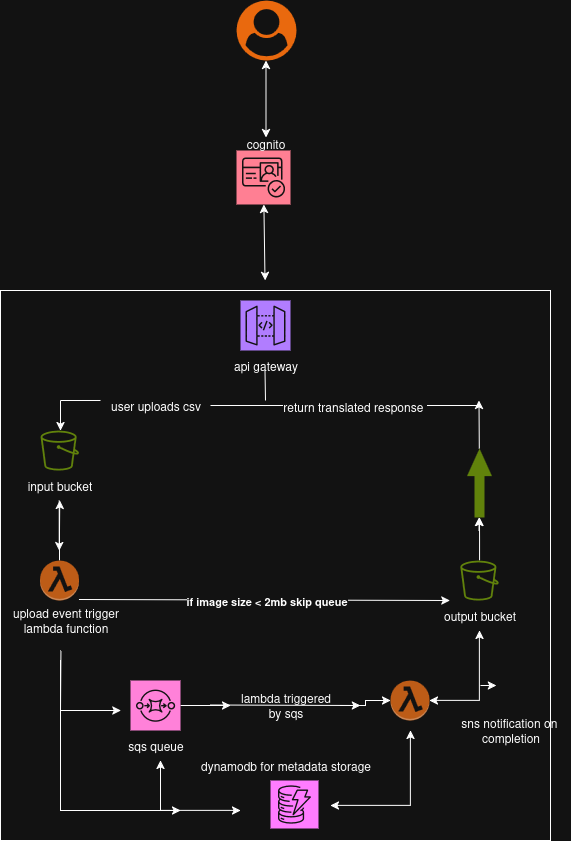

The diagram above was exported from draw.io. Its source (the exported page's mxGraphModel, read from the mxfile embedded in the PNG):
<mxGraphModel dx="1216" dy="1750" grid="1" gridSize="10" guides="1" tooltips="1" connect="1" arrows="1" fold="1" page="1" pageScale="1" pageWidth="850" pageHeight="1100" math="0" shadow="0">
  <root>
    <mxCell id="0" />
    <mxCell id="1" parent="0" />
    <mxCell id="ysJYaeJtfQ2COBXwDcaK-9" value="" style="whiteSpace=wrap;html=1;aspect=fixed;" parent="1" vertex="1">
      <mxGeometry x="140" y="110" width="550" height="550" as="geometry" />
    </mxCell>
    <mxCell id="ysJYaeJtfQ2COBXwDcaK-10" value="" style="sketch=0;points=[[0,0,0],[0.25,0,0],[0.5,0,0],[0.75,0,0],[1,0,0],[0,1,0],[0.25,1,0],[0.5,1,0],[0.75,1,0],[1,1,0],[0,0.25,0],[0,0.5,0],[0,0.75,0],[1,0.25,0],[1,0.5,0],[1,0.75,0]];outlineConnect=0;fontColor=#232F3E;fillColor=#8C4FFF;strokeColor=#ffffff;dashed=0;verticalLabelPosition=bottom;verticalAlign=top;align=center;html=1;fontSize=12;fontStyle=0;aspect=fixed;shape=mxgraph.aws4.resourceIcon;resIcon=mxgraph.aws4.api_gateway;" parent="1" vertex="1">
      <mxGeometry x="380" y="120" width="50" height="50" as="geometry" />
    </mxCell>
    <mxCell id="ysJYaeJtfQ2COBXwDcaK-11" value="&lt;div&gt;api gateway&lt;/div&gt;" style="text;html=1;align=center;verticalAlign=middle;resizable=0;points=[];autosize=1;strokeColor=none;fillColor=none;" parent="1" vertex="1">
      <mxGeometry x="360" y="170" width="90" height="30" as="geometry" />
    </mxCell>
    <mxCell id="ysJYaeJtfQ2COBXwDcaK-25" value="" style="endArrow=none;html=1;rounded=0;" parent="1" edge="1">
      <mxGeometry width="50" height="50" relative="1" as="geometry">
        <mxPoint x="405" y="220" as="sourcePoint" />
        <mxPoint x="404.5" y="190" as="targetPoint" />
      </mxGeometry>
    </mxCell>
    <mxCell id="ysJYaeJtfQ2COBXwDcaK-27" value="" style="endArrow=none;html=1;rounded=0;" parent="1" source="ysJYaeJtfQ2COBXwDcaK-29" edge="1">
      <mxGeometry width="50" height="50" relative="1" as="geometry">
        <mxPoint x="200" y="220" as="sourcePoint" />
        <mxPoint x="620" y="225" as="targetPoint" />
      </mxGeometry>
    </mxCell>
    <mxCell id="T_ZCRITz_rd5gMF3gCUC-14" value="&lt;font style=&quot;font-size: 12px;&quot;&gt;return translated response&amp;nbsp;&lt;/font&gt;" style="edgeLabel;html=1;align=center;verticalAlign=middle;resizable=0;points=[];" parent="ysJYaeJtfQ2COBXwDcaK-27" vertex="1" connectable="0">
      <mxGeometry x="0.3214" y="2" relative="1" as="geometry">
        <mxPoint x="-35" y="2" as="offset" />
      </mxGeometry>
    </mxCell>
    <mxCell id="ysJYaeJtfQ2COBXwDcaK-28" value="" style="endArrow=classic;html=1;rounded=0;" parent="1" edge="1">
      <mxGeometry width="50" height="50" relative="1" as="geometry">
        <mxPoint x="200" y="220" as="sourcePoint" />
        <mxPoint x="200" y="250" as="targetPoint" />
      </mxGeometry>
    </mxCell>
    <mxCell id="ysJYaeJtfQ2COBXwDcaK-30" value="" style="endArrow=none;html=1;rounded=0;entryX=0;entryY=0.333;entryDx=0;entryDy=0;entryPerimeter=0;" parent="1" target="ysJYaeJtfQ2COBXwDcaK-29" edge="1">
      <mxGeometry width="50" height="50" relative="1" as="geometry">
        <mxPoint x="200" y="220" as="sourcePoint" />
        <mxPoint x="630" y="220" as="targetPoint" />
      </mxGeometry>
    </mxCell>
    <mxCell id="ysJYaeJtfQ2COBXwDcaK-29" value="&lt;div&gt;user uploads csv&lt;/div&gt;" style="text;html=1;align=center;verticalAlign=middle;resizable=0;points=[];autosize=1;strokeColor=none;fillColor=none;" parent="1" vertex="1">
      <mxGeometry x="240" y="210" width="110" height="30" as="geometry" />
    </mxCell>
    <mxCell id="ysJYaeJtfQ2COBXwDcaK-31" value="" style="sketch=0;outlineConnect=0;fontColor=#232F3E;gradientColor=none;fillColor=#7AA116;strokeColor=none;dashed=0;verticalLabelPosition=bottom;verticalAlign=top;align=center;html=1;fontSize=12;fontStyle=0;aspect=fixed;pointerEvents=1;shape=mxgraph.aws4.bucket;" parent="1" vertex="1">
      <mxGeometry x="180" y="250" width="38.46" height="40" as="geometry" />
    </mxCell>
    <mxCell id="ysJYaeJtfQ2COBXwDcaK-32" value="&lt;div&gt;input bucket&lt;/div&gt;" style="text;html=1;align=center;verticalAlign=middle;resizable=0;points=[];autosize=1;strokeColor=none;fillColor=none;" parent="1" vertex="1">
      <mxGeometry x="154.23" y="290" width="90" height="30" as="geometry" />
    </mxCell>
    <mxCell id="ysJYaeJtfQ2COBXwDcaK-33" value="" style="endArrow=classic;html=1;rounded=0;" parent="1" edge="1">
      <mxGeometry width="50" height="50" relative="1" as="geometry">
        <mxPoint x="198.73000000000002" y="320" as="sourcePoint" />
        <mxPoint x="198.73000000000002" y="370" as="targetPoint" />
      </mxGeometry>
    </mxCell>
    <mxCell id="ysJYaeJtfQ2COBXwDcaK-51" value="" style="edgeStyle=orthogonalEdgeStyle;rounded=0;orthogonalLoop=1;jettySize=auto;html=1;" parent="1" source="ysJYaeJtfQ2COBXwDcaK-34" target="ysJYaeJtfQ2COBXwDcaK-32" edge="1">
      <mxGeometry relative="1" as="geometry" />
    </mxCell>
    <mxCell id="ysJYaeJtfQ2COBXwDcaK-34" value="" style="outlineConnect=0;dashed=0;verticalLabelPosition=bottom;verticalAlign=top;align=center;html=1;shape=mxgraph.aws3.lambda_function;fillColor=#F58534;gradientColor=none;" parent="1" vertex="1">
      <mxGeometry x="179.46" y="380" width="39" height="40" as="geometry" />
    </mxCell>
    <mxCell id="ysJYaeJtfQ2COBXwDcaK-35" value="&lt;div&gt;upload event trigger&lt;/div&gt;&lt;div&gt;lambda function&lt;/div&gt;" style="text;html=1;align=center;verticalAlign=middle;resizable=0;points=[];autosize=1;strokeColor=none;fillColor=none;" parent="1" vertex="1">
      <mxGeometry x="140.00000000000003" y="420" width="130" height="40" as="geometry" />
    </mxCell>
    <mxCell id="ysJYaeJtfQ2COBXwDcaK-50" value="" style="edgeStyle=orthogonalEdgeStyle;rounded=0;orthogonalLoop=1;jettySize=auto;html=1;" parent="1" source="ysJYaeJtfQ2COBXwDcaK-36" target="ysJYaeJtfQ2COBXwDcaK-48" edge="1">
      <mxGeometry relative="1" as="geometry" />
    </mxCell>
    <mxCell id="ysJYaeJtfQ2COBXwDcaK-36" value="" style="sketch=0;points=[[0,0,0],[0.25,0,0],[0.5,0,0],[0.75,0,0],[1,0,0],[0,1,0],[0.25,1,0],[0.5,1,0],[0.75,1,0],[1,1,0],[0,0.25,0],[0,0.5,0],[0,0.75,0],[1,0.25,0],[1,0.5,0],[1,0.75,0]];outlineConnect=0;fontColor=#232F3E;fillColor=#E7157B;strokeColor=#ffffff;dashed=0;verticalLabelPosition=bottom;verticalAlign=top;align=center;html=1;fontSize=12;fontStyle=0;aspect=fixed;shape=mxgraph.aws4.resourceIcon;resIcon=mxgraph.aws4.sqs;" parent="1" vertex="1">
      <mxGeometry x="270" y="500" width="50" height="50" as="geometry" />
    </mxCell>
    <mxCell id="ysJYaeJtfQ2COBXwDcaK-38" value="" style="endArrow=classic;html=1;rounded=0;" parent="1" edge="1">
      <mxGeometry width="50" height="50" relative="1" as="geometry">
        <mxPoint x="200.46" y="470" as="sourcePoint" />
        <mxPoint x="260.46" y="530" as="targetPoint" />
        <Array as="points">
          <mxPoint x="200" y="530" />
        </Array>
      </mxGeometry>
    </mxCell>
    <mxCell id="ysJYaeJtfQ2COBXwDcaK-39" value="&lt;div&gt;sqs queue&lt;/div&gt;" style="text;html=1;align=center;verticalAlign=middle;resizable=0;points=[];autosize=1;strokeColor=none;fillColor=none;" parent="1" vertex="1">
      <mxGeometry x="255" y="550" width="80" height="30" as="geometry" />
    </mxCell>
    <mxCell id="ysJYaeJtfQ2COBXwDcaK-40" value="" style="outlineConnect=0;dashed=0;verticalLabelPosition=bottom;verticalAlign=top;align=center;html=1;shape=mxgraph.aws3.lambda_function;fillColor=#F58534;gradientColor=none;" parent="1" vertex="1">
      <mxGeometry x="530" y="500" width="39" height="40" as="geometry" />
    </mxCell>
    <mxCell id="ysJYaeJtfQ2COBXwDcaK-41" value="" style="sketch=0;points=[[0,0,0],[0.25,0,0],[0.5,0,0],[0.75,0,0],[1,0,0],[0,1,0],[0.25,1,0],[0.5,1,0],[0.75,1,0],[1,1,0],[0,0.25,0],[0,0.5,0],[0,0.75,0],[1,0.25,0],[1,0.5,0],[1,0.75,0]];outlineConnect=0;fontColor=#232F3E;fillColor=#C925D1;strokeColor=#ffffff;dashed=0;verticalLabelPosition=bottom;verticalAlign=top;align=center;html=1;fontSize=12;fontStyle=0;aspect=fixed;shape=mxgraph.aws4.resourceIcon;resIcon=mxgraph.aws4.dynamodb;" parent="1" vertex="1">
      <mxGeometry x="410" y="600" width="48" height="48" as="geometry" />
    </mxCell>
    <mxCell id="ysJYaeJtfQ2COBXwDcaK-42" value="" style="endArrow=classic;startArrow=classic;html=1;rounded=0;" parent="1" edge="1">
      <mxGeometry width="50" height="50" relative="1" as="geometry">
        <mxPoint x="300" y="580" as="sourcePoint" />
        <mxPoint x="380" y="630" as="targetPoint" />
        <Array as="points">
          <mxPoint x="300" y="630" />
        </Array>
      </mxGeometry>
    </mxCell>
    <mxCell id="ysJYaeJtfQ2COBXwDcaK-45" value="" style="endArrow=classic;startArrow=classic;html=1;rounded=0;" parent="1" edge="1">
      <mxGeometry width="50" height="50" relative="1" as="geometry">
        <mxPoint x="470" y="625" as="sourcePoint" />
        <mxPoint x="550" y="550" as="targetPoint" />
        <Array as="points">
          <mxPoint x="550" y="625" />
        </Array>
      </mxGeometry>
    </mxCell>
    <mxCell id="ysJYaeJtfQ2COBXwDcaK-46" value="" style="endArrow=classic;html=1;rounded=0;" parent="1" edge="1">
      <mxGeometry width="50" height="50" relative="1" as="geometry">
        <mxPoint x="350" y="524.5" as="sourcePoint" />
        <mxPoint x="500" y="525" as="targetPoint" />
      </mxGeometry>
    </mxCell>
    <mxCell id="ysJYaeJtfQ2COBXwDcaK-47" value="&lt;div&gt;dynamodb for metadata storage&lt;/div&gt;" style="text;html=1;align=center;verticalAlign=middle;resizable=0;points=[];autosize=1;strokeColor=none;fillColor=none;" parent="1" vertex="1">
      <mxGeometry x="330" y="570" width="190" height="30" as="geometry" />
    </mxCell>
    <mxCell id="ysJYaeJtfQ2COBXwDcaK-49" value="" style="edgeStyle=orthogonalEdgeStyle;rounded=0;orthogonalLoop=1;jettySize=auto;html=1;" parent="1" source="ysJYaeJtfQ2COBXwDcaK-48" target="ysJYaeJtfQ2COBXwDcaK-40" edge="1">
      <mxGeometry relative="1" as="geometry" />
    </mxCell>
    <mxCell id="ysJYaeJtfQ2COBXwDcaK-48" value="&lt;div&gt;lambda triggered&lt;/div&gt;&lt;div&gt;by sqs&lt;/div&gt;" style="text;html=1;align=center;verticalAlign=middle;resizable=0;points=[];autosize=1;strokeColor=none;fillColor=none;" parent="1" vertex="1">
      <mxGeometry x="370" y="505" width="110" height="40" as="geometry" />
    </mxCell>
    <mxCell id="ysJYaeJtfQ2COBXwDcaK-52" value="" style="endArrow=classic;startArrow=classic;html=1;rounded=0;" parent="1" target="T_ZCRITz_rd5gMF3gCUC-4" edge="1">
      <mxGeometry width="50" height="50" relative="1" as="geometry">
        <mxPoint x="569" y="520" as="sourcePoint" />
        <mxPoint x="619" y="470" as="targetPoint" />
        <Array as="points">
          <mxPoint x="619" y="520" />
        </Array>
      </mxGeometry>
    </mxCell>
    <mxCell id="ysJYaeJtfQ2COBXwDcaK-54" value="&lt;div&gt;sns notification on&amp;nbsp;&lt;/div&gt;&lt;div&gt;completion&lt;/div&gt;" style="text;html=1;align=center;verticalAlign=middle;resizable=0;points=[];autosize=1;strokeColor=none;fillColor=none;" parent="1" vertex="1">
      <mxGeometry x="590" y="530" width="120" height="40" as="geometry" />
    </mxCell>
    <mxCell id="T_ZCRITz_rd5gMF3gCUC-2" value="" style="endArrow=classic;html=1;rounded=0;" parent="1" edge="1">
      <mxGeometry width="50" height="50" relative="1" as="geometry">
        <mxPoint x="200" y="480" as="sourcePoint" />
        <mxPoint x="320" y="630" as="targetPoint" />
        <Array as="points">
          <mxPoint x="200" y="630" />
        </Array>
      </mxGeometry>
    </mxCell>
    <mxCell id="T_ZCRITz_rd5gMF3gCUC-17" value="" style="edgeStyle=orthogonalEdgeStyle;rounded=0;orthogonalLoop=1;jettySize=auto;html=1;" parent="1" source="T_ZCRITz_rd5gMF3gCUC-3" target="T_ZCRITz_rd5gMF3gCUC-16" edge="1">
      <mxGeometry relative="1" as="geometry" />
    </mxCell>
    <mxCell id="T_ZCRITz_rd5gMF3gCUC-3" value="" style="sketch=0;outlineConnect=0;fontColor=#232F3E;gradientColor=none;fillColor=#7AA116;strokeColor=none;dashed=0;verticalLabelPosition=bottom;verticalAlign=top;align=center;html=1;fontSize=12;fontStyle=0;aspect=fixed;pointerEvents=1;shape=mxgraph.aws4.bucket;" parent="1" vertex="1">
      <mxGeometry x="599.77" y="380" width="38.46" height="40" as="geometry" />
    </mxCell>
    <mxCell id="T_ZCRITz_rd5gMF3gCUC-4" value="output bucket" style="text;html=1;align=center;verticalAlign=middle;resizable=0;points=[];autosize=1;strokeColor=none;fillColor=none;" parent="1" vertex="1">
      <mxGeometry x="569" y="420" width="100" height="30" as="geometry" />
    </mxCell>
    <mxCell id="T_ZCRITz_rd5gMF3gCUC-5" value="" style="endArrow=classic;html=1;rounded=0;" parent="1" edge="1">
      <mxGeometry width="50" height="50" relative="1" as="geometry">
        <mxPoint x="620" y="505" as="sourcePoint" />
        <mxPoint x="635.77" y="505" as="targetPoint" />
      </mxGeometry>
    </mxCell>
    <mxCell id="T_ZCRITz_rd5gMF3gCUC-11" value="" style="endArrow=classic;html=1;rounded=0;" parent="1" edge="1">
      <mxGeometry width="50" height="50" relative="1" as="geometry">
        <mxPoint x="218.46" y="419" as="sourcePoint" />
        <mxPoint x="589.46" y="420" as="targetPoint" />
      </mxGeometry>
    </mxCell>
    <mxCell id="T_ZCRITz_rd5gMF3gCUC-12" value="&lt;h4&gt;if image size &amp;lt; 2mb skip queue&lt;/h4&gt;" style="edgeLabel;html=1;align=center;verticalAlign=middle;resizable=0;points=[];" parent="T_ZCRITz_rd5gMF3gCUC-11" vertex="1" connectable="0">
      <mxGeometry x="-0.4418" y="-2" relative="1" as="geometry">
        <mxPoint x="83" y="-1" as="offset" />
      </mxGeometry>
    </mxCell>
    <mxCell id="T_ZCRITz_rd5gMF3gCUC-15" value="" style="endArrow=classic;html=1;rounded=0;" parent="1" source="T_ZCRITz_rd5gMF3gCUC-16" edge="1">
      <mxGeometry width="50" height="50" relative="1" as="geometry">
        <mxPoint x="618.5" y="350" as="sourcePoint" />
        <mxPoint x="618.5" y="220" as="targetPoint" />
      </mxGeometry>
    </mxCell>
    <mxCell id="T_ZCRITz_rd5gMF3gCUC-18" value="" style="endArrow=classic;html=1;rounded=0;" parent="1" target="T_ZCRITz_rd5gMF3gCUC-16" edge="1">
      <mxGeometry width="50" height="50" relative="1" as="geometry">
        <mxPoint x="618.5" y="350" as="sourcePoint" />
        <mxPoint x="618.5" y="220" as="targetPoint" />
      </mxGeometry>
    </mxCell>
    <mxCell id="T_ZCRITz_rd5gMF3gCUC-16" value="" style="shape=singleArrow;whiteSpace=wrap;html=1;arrowWidth=0.4;arrowSize=0.4;verticalAlign=top;fillColor=#7AA116;strokeColor=none;fontColor=#232F3E;sketch=0;gradientColor=none;dashed=0;fontStyle=0;pointerEvents=1;rotation=-90;" parent="1" vertex="1">
      <mxGeometry x="584.5" y="290" width="69" height="25" as="geometry" />
    </mxCell>
    <mxCell id="T_ZCRITz_rd5gMF3gCUC-19" value="" style="points=[];aspect=fixed;html=1;align=center;shadow=0;dashed=0;fillColor=#FF6A00;strokeColor=none;shape=mxgraph.alibaba_cloud.user;" parent="1" vertex="1">
      <mxGeometry x="376" y="-180" width="60" height="60" as="geometry" />
    </mxCell>
    <mxCell id="cYSi3tOsykcpn4_a7wAn-2" value="" style="endArrow=classic;startArrow=classic;html=1;rounded=0;" edge="1" parent="1" target="cYSi3tOsykcpn4_a7wAn-1">
      <mxGeometry width="50" height="50" relative="1" as="geometry">
        <mxPoint x="404.5" y="100" as="sourcePoint" />
        <mxPoint x="404.5" y="30" as="targetPoint" />
      </mxGeometry>
    </mxCell>
    <mxCell id="cYSi3tOsykcpn4_a7wAn-1" value="" style="sketch=0;points=[[0,0,0],[0.25,0,0],[0.5,0,0],[0.75,0,0],[1,0,0],[0,1,0],[0.25,1,0],[0.5,1,0],[0.75,1,0],[1,1,0],[0,0.25,0],[0,0.5,0],[0,0.75,0],[1,0.25,0],[1,0.5,0],[1,0.75,0]];outlineConnect=0;fontColor=#232F3E;fillColor=#DD344C;strokeColor=#ffffff;dashed=0;verticalLabelPosition=bottom;verticalAlign=top;align=center;html=1;fontSize=12;fontStyle=0;aspect=fixed;shape=mxgraph.aws4.resourceIcon;resIcon=mxgraph.aws4.cognito;" vertex="1" parent="1">
      <mxGeometry x="376" y="-30" width="54" height="54" as="geometry" />
    </mxCell>
    <mxCell id="cYSi3tOsykcpn4_a7wAn-4" value="" style="endArrow=classic;startArrow=classic;html=1;rounded=0;" edge="1" parent="1">
      <mxGeometry width="50" height="50" relative="1" as="geometry">
        <mxPoint x="405.5" y="-43" as="sourcePoint" />
        <mxPoint x="405.5" y="-120" as="targetPoint" />
      </mxGeometry>
    </mxCell>
    <mxCell id="cYSi3tOsykcpn4_a7wAn-7" value="&lt;div&gt;cognito&lt;/div&gt;" style="text;html=1;align=center;verticalAlign=middle;resizable=0;points=[];autosize=1;strokeColor=none;fillColor=none;" vertex="1" parent="1">
      <mxGeometry x="375" y="-52" width="60" height="30" as="geometry" />
    </mxCell>
  </root>
</mxGraphModel>